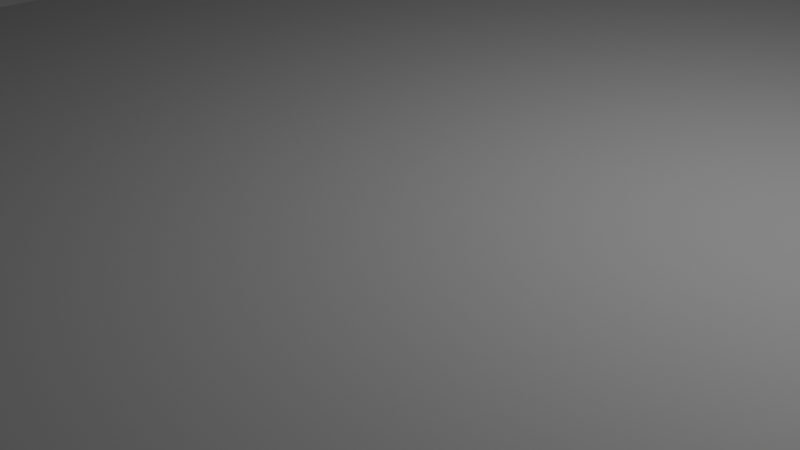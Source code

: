 # Source: BuildingBase.blend  (saved by Blender 3.4.6; exported with 4.5.12 LTS)
import bpy
from mathutils import Matrix  # noqa: F401  (used for matrix-valued properties, if any)

bpy.ops.wm.read_factory_settings(use_empty=True)
scene = bpy.context.scene
scene.name = 'Scene'

# ---- collections
col_collection = bpy.data.collections.new('Collection'); scene.collection.children.link(col_collection)

# ---- materials (node trees are filled in below, after node groups)
mat_buildingbase_material = bpy.data.materials.new('buildingBase_material')
mat_buildingbase_material.use_transparent_shadow = False
mat_buildingbase_material.diffuse_color = (0.588, 0.588, 0.588, 1.0)
mat_buildingbase_material.roughness = 0.8586
mat_buildingbase_material.specular_intensity = 0.0
mat_buildingbase_material.metallic = 1.0
mat_desert = bpy.data.materials.new('Desert')
mat_desert.use_transparent_shadow = False
mat_desert.diffuse_color = (0.7454, 0.3813, 0.08438, 1.0)
mat_desert.roughness = 0.8646
mat_desert.specular_intensity = 0.3031
mat_desert.metallic = 0.2
mat_land = bpy.data.materials.new('Land')
mat_land.use_transparent_shadow = False
mat_land.diffuse_color = (0.2582, 0.09306, 0.04971, 1.0)
mat_land.roughness = 0.8
mat_land.specular_intensity = 0.09843
mat_land.metallic = 0.2

# ---- material node trees
mat_buildingbase_material.use_nodes = True; mat_buildingbase_material.node_tree.nodes.clear()
_N = mat_buildingbase_material.node_tree.nodes; _L = mat_buildingbase_material.node_tree.links
n0 = _N.new('ShaderNodeBsdfPrincipled'); n0.name = '原理化BSDF'; n0.location = (10, 300)
n0.distribution = 'GGX'
n0.subsurface_method = 'RANDOM_WALK_SKIN'
n0.inputs[0].default_value = (0.4796, 0.4796, 0.4796, 1.0)
n0.inputs[1].default_value = 0.9045
n0.inputs[2].default_value = 1.0
n0.inputs[3].default_value = 1.45
n0.inputs[13].default_value = 0.0
n0.inputs[27].default_value = (0.0, 0.0, 0.0, 1.0)
n1 = _N.new('ShaderNodeOutputMaterial'); n1.name = '材质输出'; n1.location = (300, 300)
n2 = _N.new('ShaderNodeNormalMap'); n2.name = '法线贴图'; n2.location = (-300, -300)
n2.label = 'Normal/Map'
_L.new(n0.outputs[0], n1.inputs[0])
_L.new(n2.outputs[0], n0.inputs[5])
n1.is_active_output = True
mat_desert.use_nodes = True; mat_desert.node_tree.nodes.clear()
_N = mat_desert.node_tree.nodes; _L = mat_desert.node_tree.links
n0 = _N.new('ShaderNodeBsdfPrincipled'); n0.name = '原理化BSDF'; n0.location = (10, 300)
n0.distribution = 'GGX'
n0.subsurface_method = 'RANDOM_WALK_SKIN'
n0.inputs[0].default_value = (0.7454, 0.3813, 0.08438, 1.0)
n0.inputs[1].default_value = 0.2
n0.inputs[2].default_value = 0.8646
n0.inputs[3].default_value = 1.45
n0.inputs[13].default_value = 0.3031
n0.inputs[27].default_value = (0.0, 0.0, 0.0, 1.0)
n0.inputs[28].default_value = 1.0
n1 = _N.new('ShaderNodeOutputMaterial'); n1.name = '材质输出'; n1.location = (300, 300)
n2 = _N.new('ShaderNodeNormalMap'); n2.name = '法线贴图'; n2.location = (-300, -300)
n2.label = 'Normal/Map'
n2.inputs[0].default_value = 0.0
_L.new(n0.outputs[0], n1.inputs[0])
_L.new(n2.outputs[0], n0.inputs[5])
n1.is_active_output = True
mat_land.use_nodes = True; mat_land.node_tree.nodes.clear()
_N = mat_land.node_tree.nodes; _L = mat_land.node_tree.links
n0 = _N.new('ShaderNodeBsdfPrincipled'); n0.name = '原理化BSDF'; n0.location = (10, 300)
n0.distribution = 'GGX'
n0.subsurface_method = 'RANDOM_WALK_SKIN'
n0.inputs[0].default_value = (0.2582, 0.09306, 0.04971, 1.0)
n0.inputs[1].default_value = 0.2
n0.inputs[2].default_value = 0.8
n0.inputs[3].default_value = 1.45
n0.inputs[13].default_value = 0.09843
n0.inputs[27].default_value = (0.0, 0.0, 0.0, 1.0)
n0.inputs[28].default_value = 1.0
n1 = _N.new('ShaderNodeOutputMaterial'); n1.name = '材质输出'; n1.location = (300, 300)
n2 = _N.new('ShaderNodeNormalMap'); n2.name = '法线贴图'; n2.location = (-300, -300)
n2.label = 'Normal/Map'
n2.inputs[0].default_value = 0.0
_L.new(n0.outputs[0], n1.inputs[0])
_L.new(n2.outputs[0], n0.inputs[5])
n1.is_active_output = True

# ---- world
world_world = bpy.data.worlds.new('World'); scene.world = world_world
world_world.use_nodes = True; world_world.node_tree.nodes.clear()
_N = world_world.node_tree.nodes; _L = world_world.node_tree.links
n0 = _N.new('ShaderNodeOutputWorld'); n0.name = 'World Output'; n0.location = (300, 300)
n1 = _N.new('ShaderNodeBackground'); n1.name = 'Background'; n1.location = (10, 300)
n1.inputs[0].default_value = (0.05088, 0.05088, 0.05088, 1.0)
_L.new(n1.outputs[0], n0.inputs[0])
n0.is_active_output = True
world_world.color = (0.05088, 0.05088, 0.05088)
world_world.use_sun_shadow = False
world_world.sun_shadow_jitter_overblur = 0.0

# ---- cameras
cam_camera = bpy.data.cameras.new('Camera')
cam_camera.clip_end = 100.0
cam_camera.ortho_scale = 7.314

# ---- lights
light_light = bpy.data.lights.new('Light', 'POINT')
light_light.transmission_factor = 0.0
light_light.energy = 1000.0
light_light.shadow_soft_size = 0.1
light_light.shadow_maximum_resolution = 0.006
light_light.use_absolute_resolution = True

# ---- meshes
me_buildingbase = bpy.data.meshes.new('BuildingBase')
me_buildingbase.from_pydata([(7.456, -4.205, 0.5996), (7.431, 4.361, 0.5996), (7.401, 4.314, 0.8099), (7.426, -4.252, 0.8099), (0.005832, 8.613, 0.5996), (-0.02502, 8.566, 0.8099), (-7.395, 4.298, 0.5996), (-7.426, 4.252, 0.8099), (-7.37, -4.268, 0.5996), (-7.401, -4.314, 0.8099), (0.0559, -8.52, 0.5996), (0.02502, -8.566, 0.8099), (0.03086, 0.04653, 0.5996), (3.272e-08, 5.667e-08, 0.8099), (-0.5998, 7.751, 0.2092), (7.091, 3.346, 0.2092), (7.192, 3.523, 0.4517), (-0.4983, 7.928, 0.4516), (-0.3968, 8.106, 0.2092), (7.294, 3.701, 0.2092), (-6.847, -3.493, 0.2092), (0.4529, -7.673, 0.2092), (0.5544, -7.496, 0.4516), (-6.745, -3.315, 0.4516), (-6.644, -3.138, 0.2092), (0.656, -7.318, 0.2092), (0.3437, 8.035, 0.2092), (-6.843, 4.095, 0.2092), (-6.745, 3.916, 0.4517), (0.4416, 7.856, 0.4516), (0.5395, 7.677, 0.2092), (-6.647, 3.737, 0.2092), (0.6635, 7.281, 0.7497), (0.6635, 7.281, -0.6873), (0.1178, 8.272, -0.6873), (0.1178, 8.272, 0.7497), (-0.4678, 7.303, -0.6873), (-0.4678, 7.303, 0.7497), (6.766, 3.158, 0.7497), (6.766, 3.158, -0.6873), (7.273, 4.171, -0.6873), (7.273, 4.171, 0.7497), (6.144, 4.103, -0.6873), (6.144, 4.103, 0.7497), (6.75, -4.28, 0.2092), (6.933, 4.177, 0.2092), (6.729, 4.181, 0.4517), (6.546, -4.276, 0.4516), (6.342, -4.272, 0.2092), (6.525, 4.185, 0.2092), (7.172, -4.107, 0.7497), (7.172, -4.107, -0.6873), (6.627, -3.116, -0.6873), (6.627, -3.116, 0.7497), (6.041, -4.086, -0.6873), (6.041, -4.086, 0.7497), (6.929, -3.357, 0.2092), (-0.3223, -7.398, 0.2092), (-0.2232, -7.577, 0.4517), (7.028, -3.536, 0.4516), (7.127, -3.714, 0.2092), (-0.1241, -7.755, 0.2092), (0.3417, -7.952, 0.7497), (0.3417, -7.952, -0.6873), (0.7331, -6.889, -0.6873), (0.7331, -6.889, 0.7497), (-0.382, -7.083, -0.6873), (-0.382, -7.083, 0.7497), (-5.756, -3.676, 0.7497), (-5.756, -3.676, -0.6873), (-6.419, -2.759, -0.6873), (-6.419, -2.759, 0.7497), (-6.882, -3.793, -0.6873), (-6.882, -3.793, 0.7497), (-5.599, 4.448, 0.7497), (-5.599, 4.448, -0.6873), (-6.724, 4.56, -0.6873), (-6.724, 4.56, 0.7497), (-6.26, 3.528, -0.6873), (-6.26, 3.528, 0.7497), (-6.138, -4.122, 0.2092), (-5.982, 4.745, 0.2092), (-6.187, 4.75, 0.4516), (-6.342, -4.118, 0.4517), (-6.546, -4.114, 0.2092), (-6.391, 4.754, 0.2092), (5.394, 4.258, 0.7497), (5.394, 4.258, -0.6873), (5.653, 4.777, -0.6873), (5.653, 4.777, 0.7497), (5.075, 4.742, -0.6873), (5.075, 4.742, 0.7497), (4.624, 4.703, 0.7497), (4.624, 4.703, -0.6873), (4.883, 5.221, -0.6873), (4.883, 5.221, 0.7497), (4.305, 5.186, -0.6873), (4.305, 5.186, 0.7497), (3.801, 5.178, 0.7497), (3.801, 5.178, -0.6873), (4.06, 5.697, -0.6873), (4.06, 5.697, 0.7497), (3.482, 5.662, -0.6873), (3.482, 5.662, 0.7497), (3.006, 5.637, 0.7497), (3.006, 5.637, -0.6873), (3.265, 6.156, -0.6873), (3.265, 6.156, 0.7497), (2.687, 6.12, -0.6873), (2.687, 6.12, 0.7497), (2.267, 6.064, 0.7497), (2.267, 6.064, -0.6873), (2.527, 6.582, -0.6873), (2.527, 6.582, 0.7497), (1.948, 6.547, -0.6873), (1.948, 6.547, 0.7497), (1.532, 6.488, 0.7497), (1.532, 6.488, -0.6873), (1.791, 7.007, -0.6873), (1.791, 7.007, 0.7497), (1.213, 6.972, -0.6873), (1.213, 6.972, 0.7497), (0.9528, -6.39, 0.7281), (0.9528, -6.39, -0.7088), (1.246, -6.889, -0.7088), (1.246, -6.889, 0.7281), (1.532, -6.384, -0.7088), (1.532, -6.384, 0.7281), (1.745, -5.984, 0.7281), (1.745, -5.984, -0.7088), (2.038, -6.484, -0.7088), (2.038, -6.484, 0.7281), (2.324, -5.979, -0.7088), (2.324, -5.979, 0.7281), (2.592, -5.551, 0.7281), (2.592, -5.551, -0.7088), (2.886, -6.05, -0.7088), (2.886, -6.05, 0.7281), (3.171, -5.545, -0.7088), (3.171, -5.545, 0.7281), (3.41, -5.132, 0.7281), (3.41, -5.132, -0.7088), (3.703, -5.632, -0.7088), (3.703, -5.632, 0.7281), (3.989, -5.127, -0.7088), (3.989, -5.127, 0.7281), (4.17, -4.743, 0.7281), (4.17, -4.743, -0.7088), (4.464, -5.243, -0.7088), (4.464, -5.243, 0.7281), (4.749, -4.738, -0.7088), (4.749, -4.738, 0.7281), (4.927, -4.356, 0.7281), (4.927, -4.356, -0.7088), (5.221, -4.855, -0.7088), (5.221, -4.855, 0.7281), (5.506, -4.351, -0.7088), (5.506, -4.351, 0.7281), (-5.833, 2.862, 0.7497), (-5.833, 2.862, -0.6873), (-6.411, 2.829, -0.6873), (-6.411, 2.829, 0.7497), (-6.094, 2.344, -0.6873), (-6.094, 2.344, 0.7497), (-5.837, 1.972, 0.7497), (-5.837, 1.972, -0.6873), (-6.415, 1.939, -0.6873), (-6.415, 1.939, 0.7497), (-6.098, 1.454, -0.6873), (-6.098, 1.454, 0.7497), (-5.841, 1.02, 0.7497), (-5.841, 1.02, -0.6873), (-6.419, 0.9876, -0.6873), (-6.419, 0.9876, 0.7497), (-6.102, 0.5028, -0.6873), (-6.102, 0.5028, 0.7497), (-5.845, 0.1018, 0.7497), (-5.845, 0.1018, -0.6873), (-6.424, 0.06894, -0.6873), (-6.424, 0.06894, 0.7497), (-6.107, -0.4159, -0.6873), (-6.107, -0.4159, 0.7497), (-5.849, -0.7523, 0.7497), (-5.849, -0.7523, -0.6873), (-6.428, -0.7852, -0.6873), (-6.428, -0.7852, 0.7497), (-6.111, -1.27, -0.6873), (-6.111, -1.27, 0.7497), (-5.853, -1.603, 0.7497), (-5.853, -1.603, -0.6873), (-6.431, -1.635, -0.6873), (-6.431, -1.635, 0.7497), (-6.114, -2.12, -0.6873), (-6.114, -2.12, 0.7497)], [], [(0, 1, 2), (2, 3, 0), (5, 2, 1), (1, 4, 5), (6, 7, 5), (5, 4, 6), (8, 9, 7), (7, 6, 8), (11, 9, 8), (8, 10, 11), (10, 0, 3), (3, 11, 10), (4, 1, 12), (7, 13, 5), (9, 11, 13), (3, 2, 13), (13, 2, 5), (7, 9, 13), (13, 11, 3), (1, 0, 12), (0, 10, 12), (12, 8, 6), (10, 8, 12), (12, 6, 4), (15, 16, 17), (17, 14, 15), (19, 15, 14), (14, 18, 19), (16, 19, 18), (18, 17, 16), (18, 14, 17), (16, 15, 19), (21, 22, 23), (23, 20, 21), (25, 21, 20), (20, 24, 25), (22, 25, 24), (24, 23, 22), (24, 20, 23), (22, 21, 25), (27, 28, 29), (29, 26, 27), (31, 27, 26), (26, 30, 31), (28, 31, 30), (30, 29, 28), (30, 26, 29), (28, 27, 31), (33, 34, 35), (35, 32, 33), (34, 36, 37), (37, 35, 34), (36, 33, 32), (32, 37, 36), (36, 34, 33), (32, 35, 37), (39, 40, 41), (41, 38, 39), (40, 42, 43), (43, 41, 40), (42, 39, 38), (38, 43, 42), (42, 40, 39), (45, 46, 47), (47, 44, 45), (49, 45, 44), (44, 48, 49), (46, 49, 48), (48, 47, 46), (48, 44, 47), (46, 45, 49), (51, 52, 53), (53, 50, 51), (52, 54, 55), (55, 53, 52), (54, 51, 50), (50, 55, 54), (54, 52, 51), (57, 58, 59), (59, 56, 57), (61, 57, 56), (56, 60, 61), (58, 61, 60), (60, 59, 58), (60, 56, 59), (58, 57, 61), (63, 64, 65), (65, 62, 63), (64, 66, 67), (67, 65, 64), (66, 63, 62), (62, 67, 66), (66, 64, 63), (69, 70, 71), (71, 68, 69), (70, 72, 73), (73, 71, 70), (72, 69, 68), (68, 73, 72), (72, 70, 69), (75, 76, 77), (77, 74, 75), (76, 78, 79), (79, 77, 76), (78, 75, 74), (74, 79, 78), (78, 76, 75), (81, 82, 83), (83, 80, 81), (85, 81, 80), (80, 84, 85), (82, 85, 84), (84, 83, 82), (84, 80, 83), (82, 81, 85), (87, 88, 89), (89, 86, 87), (88, 90, 91), (91, 89, 88), (90, 87, 86), (86, 91, 90), (90, 88, 87), (93, 94, 95), (95, 92, 93), (94, 96, 97), (97, 95, 94), (96, 93, 92), (92, 97, 96), (96, 94, 93), (99, 100, 101), (101, 98, 99), (100, 102, 103), (103, 101, 100), (102, 99, 98), (98, 103, 102), (102, 100, 99), (105, 106, 107), (107, 104, 105), (106, 108, 109), (109, 107, 106), (108, 105, 104), (104, 109, 108), (108, 106, 105), (111, 112, 113), (113, 110, 111), (112, 114, 115), (115, 113, 112), (114, 111, 110), (110, 115, 114), (114, 112, 111), (117, 118, 119), (119, 116, 117), (118, 120, 121), (121, 119, 118), (120, 117, 116), (116, 121, 120), (120, 118, 117), (123, 124, 125), (125, 122, 123), (124, 126, 127), (127, 125, 124), (126, 123, 122), (122, 127, 126), (126, 124, 123), (129, 130, 131), (131, 128, 129), (130, 132, 133), (133, 131, 130), (132, 129, 128), (128, 133, 132), (132, 130, 129), (135, 136, 137), (137, 134, 135), (136, 138, 139), (139, 137, 136), (138, 135, 134), (134, 139, 138), (138, 136, 135), (141, 142, 143), (143, 140, 141), (142, 144, 145), (145, 143, 142), (144, 141, 140), (140, 145, 144), (144, 142, 141), (147, 148, 149), (149, 146, 147), (148, 150, 151), (151, 149, 148), (150, 147, 146), (146, 151, 150), (150, 148, 147), (153, 154, 155), (155, 152, 153), (154, 156, 157), (157, 155, 154), (156, 153, 152), (152, 157, 156), (156, 154, 153), (159, 160, 161), (161, 158, 159), (160, 162, 163), (163, 161, 160), (162, 159, 158), (158, 163, 162), (162, 160, 159), (165, 166, 167), (167, 164, 165), (166, 168, 169), (169, 167, 166), (168, 165, 164), (164, 169, 168), (168, 166, 165), (171, 172, 173), (173, 170, 171), (172, 174, 175), (175, 173, 172), (174, 171, 170), (170, 175, 174), (174, 172, 171), (177, 178, 179), (179, 176, 177), (178, 180, 181), (181, 179, 178), (180, 177, 176), (176, 181, 180), (180, 178, 177), (183, 184, 185), (185, 182, 183), (184, 186, 187), (187, 185, 184), (186, 183, 182), (182, 187, 186), (186, 184, 183), (189, 190, 191), (191, 188, 189), (190, 192, 193), (193, 191, 190), (192, 189, 188), (188, 193, 192), (192, 190, 189)])
me_buildingbase.polygons.foreach_set('use_smooth', [True] * 241)
_k = set([(0, 1), (0, 10), (1, 4), (2, 3), (2, 5), (3, 11), (4, 6), (5, 7), (6, 8), (7, 9), (8, 10), (9, 11), (14, 15), (14, 17), (14, 18), (15, 16), (15, 19), (16, 17), (16, 19), (17, 18), (18, 19), (20, 21), (20, 23), (20, 24), (21, 22), (21, 25), (22, 23), (22, 25), (23, 24), (24, 25), (26, 27), (26, 29), (26, 30), (27, 28), (27, 31), (28, 29), (28, 31), (29, 30), (30, 31), (32, 33), (32, 35), (32, 37), (33, 34), (33, 36), (34, 35), (34, 36), (35, 37), (36, 37), (38, 39), (39, 40), (39, 42), (40, 41), (40, 42), (42, 43), (44, 45), (44, 47), (44, 48), (45, 46), (45, 49), (46, 47), (46, 49), (47, 48), (48, 49), (50, 51), (51, 52), (51, 54), (52, 53), (52, 54), (54, 55), (56, 57), (56, 59), (56, 60), (57, 58), (57, 61), (58, 59), (58, 61), (59, 60), (60, 61), (62, 63), (63, 64), (63, 66), (64, 65), (64, 66), (66, 67), (68, 69), (69, 70), (69, 72), (70, 71), (70, 72), (72, 73), (74, 75), (75, 76), (75, 78), (76, 77), (76, 78), (78, 79), (80, 81), (80, 83), (80, 84), (81, 82), (81, 85), (82, 83), (82, 85), (83, 84), (84, 85), (86, 87), (87, 88), (87, 90), (88, 89), (88, 90), (90, 91), (92, 93), (93, 94), (93, 96), (94, 95), (94, 96), (96, 97), (98, 99), (99, 100), (99, 102), (100, 101), (100, 102), (102, 103), (104, 105), (105, 106), (105, 108), (106, 107), (106, 108), (108, 109), (110, 111), (111, 112), (111, 114), (112, 113), (112, 114), (114, 115), (116, 117), (117, 118), (117, 120), (118, 119), (118, 120), (120, 121), (122, 123), (123, 124), (123, 126), (124, 125), (124, 126), (126, 127), (128, 129), (129, 130), (129, 132), (130, 131), (130, 132), (132, 133), (134, 135), (135, 136), (135, 138), (136, 137), (136, 138), (138, 139), (140, 141), (141, 142), (141, 144), (142, 143), (142, 144), (144, 145), (146, 147), (147, 148), (147, 150), (148, 149), (148, 150), (150, 151), (152, 153), (153, 154), (153, 156), (154, 155), (154, 156), (156, 157), (158, 159), (159, 160), (159, 162), (160, 161), (160, 162), (162, 163), (164, 165), (165, 166), (165, 168), (166, 167), (166, 168), (168, 169), (170, 171), (171, 172), (171, 174), (172, 173), (172, 174), (174, 175), (176, 177), (177, 178), (177, 180), (178, 179), (178, 180), (180, 181), (182, 183), (183, 184), (183, 186), (184, 185), (184, 186), (186, 187), (188, 189), (189, 190), (189, 192), (190, 191), (190, 192), (192, 193)])
me_buildingbase.attributes.new('sharp_edge', 'BOOLEAN', 'EDGE').data.foreach_set('value', [ (min(e.vertices), max(e.vertices)) in _k for e in me_buildingbase.edges])
_uv = me_buildingbase.uv_layers.new(name='UVChannel_1')
_uv.uv.foreach_set('vector', [0.7459, 0.2874, 0.618, 0.5398, 0.6179, 0.5379, 0.6179, 0.5379, 0.7458, 0.2855, 0.7459, 0.2874, 0.3636, 0.5368, 0.6179, 0.5379, 0.618, 0.5398, 0.618, 0.5398, 0.3637, 0.5387, 0.3636, 0.5368, 0.2373, 0.2853, 0.2372, 0.2834, 0.3636, 0.5368, 0.3636, 0.5368, 0.3637, 0.5387, 0.2373, 0.2853, 0.3652, 0.0329, 0.3651, 0.031, 0.2372, 0.2834, 0.2372, 0.2834, 0.2373, 0.2853, 0.3652, 0.0329, 0.6194, 0.0321, 0.3651, 0.031, 0.3652, 0.0329, 0.3652, 0.0329, 0.6195, 0.034, 0.6194, 0.0321, 0.6195, 0.034, 0.7459, 0.2874, 0.7458, 0.2855, 0.7458, 0.2855, 0.6194, 0.0321, 0.6195, 0.034, 0.3637, 0.5387, 0.618, 0.5398, 0.4916, 0.2864, 0.2372, 0.2834, 0.4915, 0.2845, 0.3636, 0.5368, 0.3651, 0.031, 0.6194, 0.0321, 0.4915, 0.2845, 0.7458, 0.2855, 0.6179, 0.5379, 0.4915, 0.2845, 0.4915, 0.2845, 0.6179, 0.5379, 0.3636, 0.5368, 0.2372, 0.2834, 0.3651, 0.031, 0.4915, 0.2845, 0.4915, 0.2845, 0.6194, 0.0321, 0.7458, 0.2855, 0.618, 0.5398, 0.7459, 0.2874, 0.4916, 0.2864, 0.7459, 0.2874, 0.6195, 0.034, 0.4916, 0.2864, 0.4916, 0.2864, 0.3652, 0.0329, 0.2373, 0.2853, 0.6195, 0.034, 0.3652, 0.0329, 0.4916, 0.2864, 0.4916, 0.2864, 0.2373, 0.2853, 0.3637, 0.5387, 0.9745, 0.5639, 0.9745, 0.5735, 0.61, 0.5721, 0.61, 0.5721, 0.6101, 0.5625, 0.9745, 0.5639, 0.9745, 0.5832, 0.9745, 0.5639, 0.6101, 0.5625, 0.6101, 0.5625, 0.61, 0.5817, 0.9745, 0.5832, 0.9745, 0.5735, 0.9745, 0.5832, 0.61, 0.5817, 0.61, 0.5817, 0.61, 0.5721, 0.9745, 0.5735, 0.61, 0.5817, 0.6101, 0.5625, 0.61, 0.5721, 0.9745, 0.5735, 0.9745, 0.5639, 0.9745, 0.5832, 0.9562, 0.5994, 0.9561, 0.6091, 0.61, 0.6077, 0.61, 0.6077, 0.6101, 0.598, 0.9562, 0.5994, 0.9561, 0.6187, 0.9562, 0.5994, 0.6101, 0.598, 0.6101, 0.598, 0.61, 0.6173, 0.9561, 0.6187, 0.9561, 0.6091, 0.9561, 0.6187, 0.61, 0.6173, 0.61, 0.6173, 0.61, 0.6077, 0.9561, 0.6091, 0.61, 0.6173, 0.6101, 0.598, 0.61, 0.6077, 0.9561, 0.6091, 0.9562, 0.5994, 0.9561, 0.6187, 0.5058, 0.5857, 0.5144, 0.5843, 0.5296, 0.958, 0.5296, 0.958, 0.521, 0.9594, 0.5058, 0.5857, 0.523, 0.5828, 0.5058, 0.5857, 0.521, 0.9594, 0.521, 0.9594, 0.5383, 0.9566, 0.523, 0.5828, 0.5144, 0.5843, 0.523, 0.5828, 0.5383, 0.9566, 0.5383, 0.9566, 0.5296, 0.958, 0.5144, 0.5843, 0.5383, 0.9566, 0.521, 0.9594, 0.5296, 0.958, 0.5144, 0.5843, 0.5058, 0.5857, 0.523, 0.5828, 0.0563, 0.6429, 0.0363, 0.6429, 0.0363, 0.9764, 0.0363, 0.9764, 0.0563, 0.9764, 0.0563, 0.6429, 0.0363, 0.6429, 0.0359, 0.6429, 0.0359, 0.9764, 0.0359, 0.9764, 0.0363, 0.9764, 0.0363, 0.6429, 0.0359, 0.6429, 0.0563, 0.6429, 0.0563, 0.9764, 0.0563, 0.9764, 0.0359, 0.9764, 0.0359, 0.6429, 0.0359, 0.6429, 0.0363, 0.6429, 0.0563, 0.6429, 0.0563, 0.9764, 0.0363, 0.9764, 0.0359, 0.9764, 0.666, 0.6363, 0.6647, 0.6363, 0.6647, 0.9663, 0.6647, 0.9663, 0.666, 0.9663, 0.666, 0.6363, 0.6647, 0.6363, 0.6453, 0.6363, 0.6453, 0.9663, 0.6453, 0.9663, 0.6647, 0.9663, 0.6647, 0.6363, 0.6453, 0.6363, 0.666, 0.6363, 0.666, 0.9663, 0.666, 0.9663, 0.6453, 0.9663, 0.6453, 0.6363, 0.6453, 0.6363, 0.6647, 0.6363, 0.666, 0.6363, 0.4919, 0.9685, 0.4832, 0.9675, 0.482, 0.5797, 0.482, 0.5797, 0.4907, 0.5807, 0.4919, 0.9685, 0.4746, 0.9666, 0.4919, 0.9685, 0.4907, 0.5807, 0.4907, 0.5807, 0.4734, 0.5787, 0.4746, 0.9666, 0.4832, 0.9675, 0.4746, 0.9666, 0.4734, 0.5787, 0.4734, 0.5787, 0.482, 0.5797, 0.4832, 0.9675, 0.4734, 0.5787, 0.4907, 0.5807, 0.482, 0.5797, 0.4832, 0.9675, 0.4919, 0.9685, 0.4746, 0.9666, 0.6305, 0.6363, 0.6105, 0.6363, 0.6105, 0.9698, 0.6105, 0.9698, 0.6305, 0.9698, 0.6305, 0.6363, 0.6105, 0.6363, 0.61, 0.6363, 0.61, 0.9698, 0.61, 0.9698, 0.6105, 0.9698, 0.6105, 0.6363, 0.61, 0.6363, 0.6305, 0.6363, 0.6305, 0.9698, 0.6305, 0.9698, 0.61, 0.9698, 0.61, 0.6363, 0.61, 0.6363, 0.6105, 0.6363, 0.6305, 0.6363, 0.5551, 0.5909, 0.5638, 0.5897, 0.568, 0.9688, 0.568, 0.9688, 0.5594, 0.97, 0.5551, 0.5909, 0.5724, 0.5885, 0.5551, 0.5909, 0.5594, 0.97, 0.5594, 0.97, 0.5767, 0.9677, 0.5724, 0.5885, 0.5638, 0.5897, 0.5724, 0.5885, 0.5767, 0.9677, 0.5767, 0.9677, 0.568, 0.9688, 0.5638, 0.5897, 0.5767, 0.9677, 0.5594, 0.97, 0.568, 0.9688, 0.5638, 0.5897, 0.5551, 0.5909, 0.5724, 0.5885, 0.7737, 0.6363, 0.7698, 0.6363, 0.7698, 0.9584, 0.7698, 0.9584, 0.7737, 0.9584, 0.7737, 0.6363, 0.7698, 0.6363, 0.7525, 0.6363, 0.7525, 0.9584, 0.7525, 0.9584, 0.7698, 0.9584, 0.7698, 0.6363, 0.7525, 0.6363, 0.7737, 0.6363, 0.7737, 0.9584, 0.7737, 0.9584, 0.7525, 0.9584, 0.7525, 0.6363, 0.7525, 0.6363, 0.7698, 0.6363, 0.7737, 0.6363, 0.7376, 0.6363, 0.7167, 0.6363, 0.7167, 0.9629, 0.7167, 0.9629, 0.7376, 0.9629, 0.7376, 0.6363, 0.7167, 0.6363, 0.7191, 0.6363, 0.7191, 0.9629, 0.7191, 0.9629, 0.7167, 0.9629, 0.7167, 0.6363, 0.7191, 0.6363, 0.7376, 0.6363, 0.7376, 0.9629, 0.7376, 0.9629, 0.7191, 0.9629, 0.7191, 0.6363, 0.7191, 0.6363, 0.7167, 0.6363, 0.7376, 0.6363, 0.7018, 0.6363, 0.6809, 0.6363, 0.6809, 0.9631, 0.6809, 0.9631, 0.7018, 0.9631, 0.7018, 0.6363, 0.6809, 0.6363, 0.6995, 0.6363, 0.6995, 0.9631, 0.6995, 0.9631, 0.6809, 0.9631, 0.6809, 0.6363, 0.6995, 0.6363, 0.7018, 0.6363, 0.7018, 0.9631, 0.7018, 0.9631, 0.6995, 0.9631, 0.6995, 0.6363, 0.6995, 0.6363, 0.6809, 0.6363, 0.7018, 0.6363, 0.445, 0.983, 0.4363, 0.982, 0.4372, 0.5757, 0.4372, 0.5757, 0.4458, 0.5767, 0.445, 0.983, 0.4277, 0.981, 0.445, 0.983, 0.4458, 0.5767, 0.4458, 0.5767, 0.4286, 0.5747, 0.4277, 0.981, 0.4363, 0.982, 0.4277, 0.981, 0.4286, 0.5747, 0.4286, 0.5747, 0.4372, 0.5757, 0.4363, 0.982, 0.4286, 0.5747, 0.4458, 0.5767, 0.4372, 0.5757, 0.4363, 0.982, 0.445, 0.983, 0.4277, 0.981, 0.9254, 0.6363, 0.9247, 0.6363, 0.9247, 0.9624, 0.9247, 0.9624, 0.9254, 0.9624, 0.9254, 0.6363, 0.9247, 0.6363, 0.915, 0.6363, 0.915, 0.9624, 0.915, 0.9624, 0.9247, 0.9624, 0.9247, 0.6363, 0.915, 0.6363, 0.9254, 0.6363, 0.9254, 0.9624, 0.9254, 0.9624, 0.915, 0.9624, 0.915, 0.6363, 0.915, 0.6363, 0.9247, 0.6363, 0.9254, 0.6363, 0.9761, 0.6363, 0.9754, 0.6363, 0.9754, 0.9624, 0.9754, 0.9624, 0.9761, 0.9624, 0.9761, 0.6363, 0.9754, 0.6363, 0.9657, 0.6363, 0.9657, 0.9624, 0.9657, 0.9624, 0.9754, 0.9624, 0.9754, 0.6363, 0.9657, 0.6363, 0.9761, 0.6363, 0.9761, 0.9624, 0.9761, 0.9624, 0.9657, 0.9624, 0.9657, 0.6363, 0.9657, 0.6363, 0.9754, 0.6363, 0.9761, 0.6363, 0.9508, 0.6363, 0.9501, 0.6363, 0.9501, 0.9624, 0.9501, 0.9624, 0.9508, 0.9624, 0.9508, 0.6363, 0.9501, 0.6363, 0.9403, 0.6363, 0.9403, 0.9624, 0.9403, 0.9624, 0.9501, 0.9624, 0.9501, 0.6363, 0.9403, 0.6363, 0.9508, 0.6363, 0.9508, 0.9624, 0.9508, 0.9624, 0.9403, 0.9624, 0.9403, 0.6363, 0.9403, 0.6363, 0.9501, 0.6363, 0.9508, 0.6363, 0.402, 0.6356, 0.4013, 0.6356, 0.4013, 0.9616, 0.4013, 0.9616, 0.402, 0.9616, 0.402, 0.6356, 0.4013, 0.6356, 0.3915, 0.6356, 0.3915, 0.9616, 0.3915, 0.9616, 0.4013, 0.9616, 0.4013, 0.6356, 0.3915, 0.6356, 0.402, 0.6356, 0.402, 0.9616, 0.402, 0.9616, 0.3915, 0.9616, 0.3915, 0.6356, 0.3915, 0.6356, 0.4013, 0.6356, 0.402, 0.6356, 0.3513, 0.6356, 0.3506, 0.6356, 0.3506, 0.9616, 0.3506, 0.9616, 0.3513, 0.9616, 0.3513, 0.6356, 0.3506, 0.6356, 0.3408, 0.6356, 0.3408, 0.9616, 0.3408, 0.9616, 0.3506, 0.9616, 0.3506, 0.6356, 0.3408, 0.6356, 0.3513, 0.6356, 0.3513, 0.9616, 0.3513, 0.9616, 0.3408, 0.9616, 0.3408, 0.6356, 0.3408, 0.6356, 0.3506, 0.6356, 0.3513, 0.6356, 0.3767, 0.6356, 0.3759, 0.6356, 0.3759, 0.9616, 0.3759, 0.9616, 0.3767, 0.9616, 0.3767, 0.6356, 0.3759, 0.6356, 0.3662, 0.6356, 0.3662, 0.9616, 0.3662, 0.9616, 0.3759, 0.9616, 0.3759, 0.6356, 0.3662, 0.6356, 0.3767, 0.6356, 0.3767, 0.9616, 0.3767, 0.9616, 0.3662, 0.9616, 0.3662, 0.6356, 0.3662, 0.6356, 0.3759, 0.6356, 0.3767, 0.6356, 0.0712, 0.6394, 0.0815, 0.6394, 0.0815, 0.97, 0.0815, 0.97, 0.0712, 0.97, 0.0712, 0.6394, 0.0815, 0.6394, 0.0814, 0.6394, 0.0814, 0.97, 0.0814, 0.97, 0.0815, 0.97, 0.0815, 0.6394, 0.0814, 0.6394, 0.0712, 0.6394, 0.0712, 0.97, 0.0712, 0.97, 0.0814, 0.97, 0.0814, 0.6394, 0.0814, 0.6394, 0.0815, 0.6394, 0.0712, 0.6394, 0.1783, 0.6316, 0.1887, 0.6316, 0.1887, 0.9621, 0.1887, 0.9621, 0.1783, 0.9621, 0.1783, 0.6316, 0.1887, 0.6316, 0.1886, 0.6316, 0.1886, 0.9621, 0.1886, 0.9621, 0.1887, 0.9621, 0.1887, 0.6316, 0.1886, 0.6316, 0.1783, 0.6316, 0.1783, 0.9621, 0.1783, 0.9621, 0.1886, 0.9621, 0.1886, 0.6316, 0.1886, 0.6316, 0.1887, 0.6316, 0.1783, 0.6316, 0.1068, 0.6363, 0.1171, 0.6363, 0.1171, 0.9668, 0.1171, 0.9668, 0.1068, 0.9668, 0.1068, 0.6363, 0.1171, 0.6363, 0.117, 0.6363, 0.117, 0.9668, 0.117, 0.9668, 0.1171, 0.9668, 0.1171, 0.6363, 0.117, 0.6363, 0.1068, 0.6363, 0.1068, 0.9668, 0.1068, 0.9668, 0.117, 0.9668, 0.117, 0.6363, 0.117, 0.6363, 0.1171, 0.6363, 0.1068, 0.6363, 0.1426, 0.636, 0.1529, 0.636, 0.1529, 0.9666, 0.1529, 0.9666, 0.1426, 0.9666, 0.1426, 0.636, 0.1529, 0.636, 0.1528, 0.636, 0.1528, 0.9666, 0.1528, 0.9666, 0.1529, 0.9666, 0.1529, 0.636, 0.1528, 0.636, 0.1426, 0.636, 0.1426, 0.9666, 0.1426, 0.9666, 0.1528, 0.9666, 0.1528, 0.636, 0.1528, 0.636, 0.1529, 0.636, 0.1426, 0.636, 0.7886, 0.6363, 0.7989, 0.6363, 0.7989, 0.9669, 0.7989, 0.9669, 0.7886, 0.9669, 0.7886, 0.6363, 0.7989, 0.6363, 0.7988, 0.6363, 0.7988, 0.9669, 0.7988, 0.9669, 0.7989, 0.9669, 0.7989, 0.6363, 0.7988, 0.6363, 0.7886, 0.6363, 0.7886, 0.9669, 0.7886, 0.9669, 0.7988, 0.9669, 0.7988, 0.6363, 0.7988, 0.6363, 0.7989, 0.6363, 0.7886, 0.6363, 0.8138, 0.6363, 0.8241, 0.6363, 0.8241, 0.9669, 0.8241, 0.9669, 0.8138, 0.9669, 0.8138, 0.6363, 0.8241, 0.6363, 0.824, 0.6363, 0.824, 0.9669, 0.824, 0.9669, 0.8241, 0.9669, 0.8241, 0.6363, 0.824, 0.6363, 0.8138, 0.6363, 0.8138, 0.9669, 0.8138, 0.9669, 0.824, 0.9669, 0.824, 0.6363, 0.824, 0.6363, 0.8241, 0.6363, 0.8138, 0.6363, 0.8488, 0.6363, 0.839, 0.6363, 0.839, 0.9627, 0.839, 0.9627, 0.8488, 0.9627, 0.8488, 0.6363, 0.839, 0.6363, 0.8494, 0.6363, 0.8494, 0.9627, 0.8494, 0.9627, 0.839, 0.9627, 0.839, 0.6363, 0.8494, 0.6363, 0.8488, 0.6363, 0.8488, 0.9627, 0.8488, 0.9627, 0.8494, 0.9627, 0.8494, 0.6363, 0.8494, 0.6363, 0.839, 0.6363, 0.8488, 0.6363, 0.8741, 0.6363, 0.8643, 0.6363, 0.8643, 0.9627, 0.8643, 0.9627, 0.8741, 0.9627, 0.8741, 0.6363, 0.8643, 0.6363, 0.8748, 0.6363, 0.8748, 0.9627, 0.8748, 0.9627, 0.8643, 0.9627, 0.8643, 0.6363, 0.8748, 0.6363, 0.8741, 0.6363, 0.8741, 0.9627, 0.8741, 0.9627, 0.8748, 0.9627, 0.8748, 0.6363, 0.8748, 0.6363, 0.8643, 0.6363, 0.8741, 0.6363, 0.3, 0.6359, 0.2902, 0.6359, 0.2902, 0.9623, 0.2902, 0.9623, 0.3, 0.9623, 0.3, 0.6359, 0.2902, 0.6359, 0.3006, 0.6359, 0.3006, 0.9623, 0.3006, 0.9623, 0.2902, 0.9623, 0.2902, 0.6359, 0.3006, 0.6359, 0.3, 0.6359, 0.3, 0.9623, 0.3, 0.9623, 0.3006, 0.9623, 0.3006, 0.6359, 0.3006, 0.6359, 0.2902, 0.6359, 0.3, 0.6359, 0.2746, 0.6359, 0.2648, 0.6359, 0.2648, 0.9623, 0.2648, 0.9623, 0.2746, 0.9623, 0.2746, 0.6359, 0.2648, 0.6359, 0.2753, 0.6359, 0.2753, 0.9623, 0.2753, 0.9623, 0.2648, 0.9623, 0.2648, 0.6359, 0.2753, 0.6359, 0.2746, 0.6359, 0.2746, 0.9623, 0.2746, 0.9623, 0.2753, 0.9623, 0.2753, 0.6359, 0.2753, 0.6359, 0.2648, 0.6359, 0.2746, 0.6359, 0.3253, 0.6359, 0.3155, 0.6359, 0.3155, 0.9623, 0.3155, 0.9623, 0.3253, 0.9623, 0.3253, 0.6359, 0.3155, 0.6359, 0.326, 0.6359, 0.326, 0.9623, 0.326, 0.9623, 0.3155, 0.9623, 0.3155, 0.6359, 0.326, 0.6359, 0.3253, 0.6359, 0.3253, 0.9623, 0.3253, 0.9623, 0.326, 0.9623, 0.326, 0.6359, 0.326, 0.6359, 0.3155, 0.6359, 0.3253, 0.6359, 0.8994, 0.6363, 0.8896, 0.6363, 0.8896, 0.9627, 0.8896, 0.9627, 0.8994, 0.9627, 0.8994, 0.6363, 0.8896, 0.6363, 0.9001, 0.6363, 0.9001, 0.9627, 0.9001, 0.9627, 0.8896, 0.9627, 0.8896, 0.6363, 0.9001, 0.6363, 0.8994, 0.6363, 0.8994, 0.9627, 0.8994, 0.9627, 0.9001, 0.9627, 0.9001, 0.6363, 0.9001, 0.6363, 0.8896, 0.6363, 0.8994, 0.6363])
me_buildingbase.materials.append(mat_buildingbase_material)
me_buildingbase.update()
me_buildingbase.normals_split_custom_set([tuple(v) for v in zip(*[iter([0.8882, -0.459, 0.02196, 0.8492, 0.5127, 0.1266, 0.868, 0.4812, 0.1221, 0.868, 0.4812, 0.1221, 0.8451, -0.5346, -0.00336, 0.8882, -0.459, 0.02196, -0.02953, 0.9933, 0.1116, 0.868, 0.4812, 0.1221, 0.8492, 0.5127, 0.1266, 0.8492, 0.5127, 0.1266, 0.01664, 0.9928, 0.1189, -0.02953, 0.9933, 0.1116, -0.8451, 0.5346, 0.003364, -0.8882, 0.459, -0.02197, -0.02953, 0.9933, 0.1116, -0.02953, 0.9933, 0.1116, 0.01664, 0.9928, 0.1189, -0.8451, 0.5346, 0.003364, -0.8681, -0.4813, -0.1219, -0.8492, -0.5127, -0.1264, -0.8882, 0.459, -0.02197, -0.8882, 0.459, -0.02197, -0.8451, 0.5346, 0.003364, -0.8681, -0.4813, -0.1219, -0.01669, -0.9927, -0.1191, -0.8492, -0.5127, -0.1264, -0.8681, -0.4813, -0.1219, -0.8681, -0.4813, -0.1219, 0.0296, -0.9933, -0.1118, -0.01669, -0.9927, -0.1191, 0.0296, -0.9933, -0.1118, 0.8882, -0.459, 0.02196, 0.8451, -0.5346, -0.00336, 0.8451, -0.5346, -0.00336, -0.01669, -0.9927, -0.1191, 0.0296, -0.9933, -0.1118, -2.252e-08, -4.182e-08, -1.0, -2.252e-08, -4.182e-08, -1.0, -2.504e-08, -4.182e-08, -1.0, 2.253e-08, 4.182e-08, 1.0, 2.377e-08, 4.182e-08, 1.0, 2.253e-08, 4.182e-08, 1.0, 3.004e-08, 4.182e-08, 1.0, 2.628e-08, 4.182e-08, 1.0, 2.377e-08, 4.182e-08, 1.0, 1.877e-08, 4.182e-08, 1.0, 2.253e-08, 4.182e-08, 1.0, 2.377e-08, 4.182e-08, 1.0, 2.377e-08, 4.182e-08, 1.0, 2.253e-08, 4.182e-08, 1.0, 2.253e-08, 4.182e-08, 1.0, 2.253e-08, 4.182e-08, 1.0, 3.004e-08, 4.182e-08, 1.0, 2.377e-08, 4.182e-08, 1.0, 2.377e-08, 4.182e-08, 1.0, 2.628e-08, 4.182e-08, 1.0, 1.877e-08, 4.182e-08, 1.0, -2.252e-08, -4.182e-08, -1.0, -3.004e-08, -4.182e-08, -1.0, -2.504e-08, -4.182e-08, -1.0, -3.004e-08, -4.182e-08, -1.0, -2.252e-08, -4.182e-08, -1.0, -2.504e-08, -4.182e-08, -1.0, -2.504e-08, -4.182e-08, -1.0, -2.252e-08, -4.182e-08, -1.0, -3.004e-08, -4.182e-08, -1.0, -2.252e-08, -4.182e-08, -1.0, -2.252e-08, -4.182e-08, -1.0, -2.504e-08, -4.182e-08, -1.0, -2.504e-08, -4.182e-08, -1.0, -3.004e-08, -4.182e-08, -1.0, -2.252e-08, -4.182e-08, -1.0, -0.4651, -0.8121, 0.3524, -0.4651, -0.8121, 0.3524, -0.4651, -0.8121, 0.3524, -0.4651, -0.8121, 0.3524, -0.4651, -0.8121, 0.3524, -0.4651, -0.8121, 0.3524, -3.194e-08, 0.0, -1.0, -3.291e-08, 0.0, -1.0, -9.651e-10, 0.0, -1.0, -9.651e-10, 0.0, -1.0, 0.0, 0.0, -1.0, -3.194e-08, 0.0, -1.0, 0.4651, 0.8121, 0.3524, 0.4651, 0.8121, 0.3524, 0.4651, 0.8121, 0.3524, 0.4651, 0.8121, 0.3524, 0.4651, 0.8121, 0.3524, 0.4651, 0.8121, 0.3524, -0.8679, 0.4968, 2.406e-06, -0.8679, 0.4968, 2.406e-06, -0.8679, 0.4968, 2.406e-06, 0.8679, -0.4968, 0.0, 0.8679, -0.4968, 0.0, 0.8679, -0.4968, 0.0, -0.465, -0.8121, 0.3524, -0.465, -0.8121, 0.3524, -0.465, -0.8121, 0.3524, -0.465, -0.8121, 0.3524, -0.465, -0.8121, 0.3524, -0.465, -0.8121, 0.3524, -6.934e-08, -1.265e-07, -1.0, -6.934e-08, -1.265e-07, -1.0, -6.934e-08, -1.265e-07, -1.0, -6.934e-08, -1.265e-07, -1.0, -6.934e-08, -1.265e-07, -1.0, -6.934e-08, -1.265e-07, -1.0, 0.465, 0.8121, 0.3524, 0.465, 0.8121, 0.3524, 0.465, 0.8121, 0.3524, 0.465, 0.8121, 0.3524, 0.465, 0.8121, 0.3524, 0.465, 0.8121, 0.3524, -0.8679, 0.4968, -1.804e-06, -0.8679, 0.4968, -1.804e-06, -0.8679, 0.4968, -1.804e-06, 0.8679, -0.4968, 0.0, 0.8679, -0.4968, 0.0, 0.8679, -0.4968, 0.0, -0.4499, 0.8208, 0.3519, -0.4497, 0.8209, 0.3519, -0.4497, 0.8209, 0.3519, -0.4497, 0.8209, 0.3519, -0.4499, 0.8208, 0.3519, -0.4499, 0.8208, 0.3519, -3.562e-08, -1.744e-08, -1.0, -3.562e-08, -1.744e-08, -1.0, -3.562e-08, -1.744e-08, -1.0, -3.562e-08, -1.744e-08, -1.0, -3.562e-08, -1.744e-08, -1.0, -3.562e-08, -1.744e-08, -1.0, 0.4497, -0.8209, 0.3519, 0.4499, -0.8208, 0.3519, 0.4499, -0.8208, 0.3519, 0.4499, -0.8208, 0.3519, 0.4497, -0.8209, 0.3519, 0.4497, -0.8209, 0.3519, 0.8775, 0.4795, -1.325e-05, 0.8775, 0.4795, -1.325e-05, 0.8775, 0.4795, -1.325e-05, -0.8775, -0.4796, 3.372e-05, -0.8775, -0.4796, 3.372e-05, -0.8775, -0.4796, 3.372e-05, 0.8761, 0.4822, 5.223e-08, 0.8761, 0.4822, -3.032e-07, 0.8761, 0.4822, 1.783e-07, 0.8761, 0.4822, 1.783e-07, 0.8761, 0.4822, 5.338e-07, 0.8761, 0.4822, 5.223e-08, -0.856, 0.517, -2.501e-08, -0.856, 0.517, -2.674e-07, -0.856, 0.517, 6.052e-08, -0.856, 0.517, 6.052e-08, -0.856, 0.517, 3.029e-07, -0.856, 0.517, -2.501e-08, -0.01917, -0.9998, -1.935e-07, -0.01917, -0.9998, -5.338e-07, -0.01917, -0.9998, -7.267e-08, -0.01917, -0.9998, -7.267e-08, -0.01917, -0.9998, 2.677e-07, -0.01917, -0.9998, -1.935e-07, -1.074e-07, -2.931e-08, -1.0, -1.074e-07, -2.931e-08, -1.0, -1.074e-07, -2.931e-08, -1.0, -1.074e-07, 1.215e-07, 1.0, -1.074e-07, 1.215e-07, 1.0, -1.074e-07, 1.215e-07, 1.0, 0.8944, -0.4473, 0.0, 0.8944, -0.4473, 0.0, 0.8944, -0.4473, 0.0, 0.8944, -0.4473, 0.0, 0.8944, -0.4473, 0.0, 0.8944, -0.4473, 0.0, -0.06061, 0.9982, 0.0, -0.06061, 0.9982, 0.0, -0.06061, 0.9982, 0.0, -0.06061, 0.9982, 0.0, -0.06061, 0.9982, 0.0, -0.06061, 0.9982, 0.0, -0.8348, -0.5505, 0.0, -0.8348, -0.5505, 0.0, -0.8348, -0.5505, 0.0, -0.8348, -0.5505, 0.0, -0.8348, -0.5505, 0.0, -0.8348, -0.5505, 0.0, -1.074e-07, -6.067e-08, -1.0, -1.074e-07, -6.067e-08, -1.0, -1.074e-07, -6.067e-08, -1.0, 0.9358, -0.02018, 0.3519, 0.9358, -0.02002, 0.3519, 0.9358, -0.01999, 0.3519, 0.9358, -0.01999, 0.3519, 0.9358, -0.0202, 0.3519, 0.9358, -0.02018, 0.3519, 6.692e-08, -3.522e-08, -1.0, 6.903e-08, -3.522e-08, -1.0, 2.117e-09, -3.522e-08, -1.0, 2.117e-09, -3.522e-08, -1.0, 0.0, -3.522e-08, -1.0, 6.692e-08, -3.522e-08, -1.0, -0.9358, 0.01998, 0.3519, -0.9358, 0.0202, 0.3519, -0.9358, 0.02018, 0.3519, -0.9358, 0.02018, 0.3519, -0.9358, 0.02003, 0.3519, -0.9358, 0.01998, 0.3519, -0.02038, -0.9998, 2.288e-05, -0.02038, -0.9998, 2.288e-05, -0.02038, -0.9998, 2.288e-05, 0.02038, 0.9998, -2.409e-05, 0.02038, 0.9998, -2.409e-05, 0.02038, 0.9998, -2.409e-05, 0.8761, 0.4822, -4.384e-06, 0.8761, 0.4822, -7.62e-06, 0.8761, 0.4822, -3.236e-06, 0.8761, 0.4822, -3.236e-06, 0.8761, 0.4822, 0.0, 0.8761, 0.4822, -4.384e-06, -0.856, 0.517, -2.51e-07, -0.856, 0.517, 0.0, -0.856, 0.517, -3.396e-07, -0.856, 0.517, -3.396e-07, -0.856, 0.517, -5.906e-07, -0.856, 0.517, -2.51e-07, -0.01917, -0.9998, 0.0, -0.01917, -0.9998, 0.0, -0.01917, -0.9998, 0.0, -0.01917, -0.9998, 0.0, -0.01917, -0.9998, 0.0, -0.01917, -0.9998, 0.0, 0.0, 0.0, -1.0, 0.0, 0.0, -1.0, 0.0, 0.0, -1.0, -0.4555, 0.8177, 0.3519, -0.4554, 0.8178, 0.3519, -0.4554, 0.8178, 0.3519, -0.4554, 0.8178, 0.3519, -0.4556, 0.8177, 0.3519, -0.4555, 0.8177, 0.3519, -3.407e-08, -1.743e-08, -1.0, -3.517e-08, -1.743e-08, -1.0, -1.101e-09, -1.743e-08, -1.0, -1.101e-09, -1.743e-08, -1.0, 0.0, -1.743e-08, -1.0, -3.407e-08, -1.743e-08, -1.0, 0.4554, -0.8178, 0.3519, 0.4556, -0.8177, 0.3519, 0.4555, -0.8177, 0.3519, 0.4555, -0.8177, 0.3519, 0.4554, -0.8178, 0.3519, 0.4554, -0.8178, 0.3519, 0.8742, 0.4855, 3.734e-05, 0.8742, 0.4855, 3.734e-05, 0.8742, 0.4855, 3.734e-05, -0.8742, -0.4855, -3.613e-05, -0.8742, -0.4855, -3.613e-05, -0.8742, -0.4855, -3.613e-05, 0.9384, -0.3455, -7.006e-07, 0.9384, -0.3455, -1.22e-06, 0.9384, -0.3455, -5.174e-07, 0.9384, -0.3455, -5.174e-07, 0.9384, -0.3455, 1.758e-09, 0.9384, -0.3455, -7.006e-07, -0.171, 0.9853, -3.193e-06, -0.171, 0.9853, 2.596e-07, -0.171, 0.9853, -4.416e-06, -0.171, 0.9853, -4.416e-06, -0.171, 0.9853, -7.869e-06, -0.171, 0.9853, -3.193e-06, -0.7686, -0.6398, 5.75e-08, -0.7686, -0.6398, 2.916e-07, -0.7686, -0.6398, -2.562e-08, -0.7686, -0.6398, -2.562e-08, -0.7686, -0.6398, -2.597e-07, -0.7686, -0.6398, 5.75e-08, -1.074e-07, -3.888e-08, -1.0, -1.074e-07, -3.888e-08, -1.0, -1.074e-07, -3.888e-08, -1.0, 0.8101, 0.5862, 3.477e-06, 0.8101, 0.5862, 0.0, 0.8101, 0.5862, 4.711e-06, 0.8101, 0.5862, 4.711e-06, 0.8101, 0.5862, 8.188e-06, 0.8101, 0.5862, 3.477e-06, -0.9129, 0.4081, -5.051e-06, -0.9129, 0.4081, -8.784e-06, -0.9129, 0.4081, -3.733e-06, -0.9129, 0.4081, -3.733e-06, -0.9129, 0.4081, 0.0, -0.9129, 0.4081, -5.051e-06, 0.1039, -0.9946, -1.564e-06, 0.1039, -0.9946, -6.72e-06, 0.1039, -0.9946, 2.642e-07, 0.1039, -0.9946, 2.642e-07, 0.1039, -0.9946, 5.42e-06, 0.1039, -0.9946, -1.564e-06, 0.0, -3.563e-08, -1.0, 0.0, -3.563e-08, -1.0, 0.0, -3.563e-08, -1.0, 0.0995, 0.995, 0.0, 0.0995, 0.995, 0.0, 0.0995, 0.995, 0.0, 0.0995, 0.995, 0.0, 0.0995, 0.995, 0.0, 0.0995, 0.995, 0.0, -0.912, -0.4102, 0.0, -0.912, -0.4102, 0.0, -0.912, -0.4102, 0.0, -0.912, -0.4102, 0.0, -0.912, -0.4102, 0.0, -0.912, -0.4102, 0.0, 0.8117, -0.584, 0.0, 0.8117, -0.584, 0.0, 0.8117, -0.584, 0.0, 0.8117, -0.584, 0.0, 0.8117, -0.584, 0.0, 0.8117, -0.584, 0.0, 2.686e-08, -2.494e-08, -1.0, 2.686e-08, -2.494e-08, -1.0, 2.686e-08, -2.494e-08, -1.0, 0.9359, -0.01647, 0.3519, 0.9359, -0.01637, 0.3519, 0.9359, -0.01705, 0.3519, 0.9359, -0.01705, 0.3519, 0.9359, -0.01644, 0.3519, 0.9359, -0.01647, 0.3519, -6.391e-08, -4.032e-08, -1.0, -6.584e-08, -4.032e-08, -1.0, -1.931e-09, -4.032e-08, -1.0, -1.931e-09, -4.032e-08, -1.0, 0.0, -4.032e-08, -1.0, -6.391e-08, -4.032e-08, -1.0, -0.9359, 0.01706, 0.3519, -0.9359, 0.01644, 0.3519, -0.9359, 0.01642, 0.3519, -0.9359, 0.01642, 0.3519, -0.9359, 0.01637, 0.3519, -0.9359, 0.01706, 0.3519, -0.02039, -0.9998, 1.084e-05, -0.02039, -0.9998, 1.084e-05, -0.02039, -0.9998, 1.084e-05, 0.0204, 0.9998, 3.854e-05, 0.0204, 0.9998, 3.854e-05, 0.0204, 0.9998, 3.854e-05, 0.8944, -0.4473, 0.0, 0.8944, -0.4473, 0.0, 0.8944, -0.4473, 0.0, 0.8944, -0.4473, 0.0, 0.8944, -0.4473, 0.0, 0.8944, -0.4473, 0.0, -0.0606, 0.9982, 0.0, -0.0606, 0.9982, 0.0, -0.0606, 0.9982, 0.0, -0.0606, 0.9982, 0.0, -0.0606, 0.9982, 0.0, -0.0606, 0.9982, 0.0, -0.8348, -0.5505, 0.0, -0.8348, -0.5505, 0.0, -0.8348, -0.5505, 0.0, -0.8348, -0.5505, 0.0, -0.8348, -0.5505, 0.0, -0.8348, -0.5505, 0.0, 0.0, 0.0, -1.0, 0.0, 0.0, -1.0, 0.0, 0.0, -1.0, 0.8944, -0.4473, 6.544e-06, 0.8944, -0.4473, 8.658e-06, 0.8944, -0.4473, 2.114e-06, 0.8944, -0.4473, 2.114e-06, 0.8944, -0.4473, 0.0, 0.8944, -0.4473, 6.544e-06, -0.06061, 0.9982, -1.206e-06, -0.0606, 0.9982, 0.0, -0.06061, 0.9982, -3.738e-06, -0.06061, 0.9982, -3.738e-06, -0.06061, 0.9982, -4.944e-06, -0.06061, 0.9982, -1.206e-06, -0.8348, -0.5505, 0.0, -0.8348, -0.5505, 0.0, -0.8348, -0.5505, 0.0, -0.8348, -0.5505, 0.0, -0.8348, -0.5505, 0.0, -0.8348, -0.5505, 0.0, 0.0, 0.0, -1.0, 0.0, 0.0, -1.0, 0.0, 0.0, -1.0, 0.8944, -0.4473, 0.0, 0.8944, -0.4473, 0.0, 0.8944, -0.4473, 0.0, 0.8944, -0.4473, 0.0, 0.8944, -0.4473, 0.0, 0.8944, -0.4473, 0.0, -0.0606, 0.9982, 0.0, -0.0606, 0.9982, 0.0, -0.0606, 0.9982, 0.0, -0.0606, 0.9982, 0.0, -0.0606, 0.9982, 0.0, -0.0606, 0.9982, 0.0, -0.8348, -0.5505, 0.0, -0.8348, -0.5505, 0.0, -0.8348, -0.5505, 0.0, -0.8348, -0.5505, 0.0, -0.8348, -0.5505, 0.0, -0.8348, -0.5505, 0.0, 0.0, 0.0, -1.0, 0.0, 0.0, -1.0, 0.0, 0.0, -1.0, 0.8944, -0.4473, 0.0, 0.8944, -0.4473, 0.0, 0.8944, -0.4473, 0.0, 0.8944, -0.4473, 0.0, 0.8944, -0.4473, 0.0, 0.8944, -0.4473, 0.0, -0.0606, 0.9982, 0.0, -0.0606, 0.9982, 0.0, -0.0606, 0.9982, 0.0, -0.0606, 0.9982, 0.0, -0.0606, 0.9982, 0.0, -0.0606, 0.9982, 0.0, -0.8348, -0.5505, 0.0, -0.8348, -0.5505, 0.0, -0.8348, -0.5505, 0.0, -0.8348, -0.5505, 0.0, -0.8348, -0.5505, 0.0, -0.8348, -0.5505, 0.0, 0.0, 0.0, -1.0, 0.0, 0.0, -1.0, 0.0, 0.0, -1.0, 0.8944, -0.4473, 0.0, 0.8944, -0.4473, 0.0, 0.8944, -0.4473, 0.0, 0.8944, -0.4473, 0.0, 0.8944, -0.4473, 0.0, 0.8944, -0.4473, 0.0, -0.0606, 0.9982, 0.0, -0.0606, 0.9982, 0.0, -0.0606, 0.9982, 0.0, -0.0606, 0.9982, 0.0, -0.0606, 0.9982, 0.0, -0.0606, 0.9982, 0.0, -0.8348, -0.5505, 0.0, -0.8348, -0.5505, 0.0, -0.8348, -0.5505, 0.0, -0.8348, -0.5505, 0.0, -0.8348, -0.5505, 0.0, -0.8348, -0.5505, 0.0, 0.0, 0.0, -1.0, 0.0, 0.0, -1.0, 0.0, 0.0, -1.0, 0.8944, -0.4473, 0.0, 0.8944, -0.4473, 0.0, 0.8944, -0.4473, 0.0, 0.8944, -0.4473, 0.0, 0.8944, -0.4473, 0.0, 0.8944, -0.4473, 0.0, -0.0606, 0.9982, 0.0, -0.0606, 0.9982, 0.0, -0.0606, 0.9982, 0.0, -0.0606, 0.9982, 0.0, -0.0606, 0.9982, 0.0, -0.0606, 0.9982, 0.0, -0.8348, -0.5505, 0.0, -0.8348, -0.5505, 0.0, -0.8348, -0.5505, 0.0, -0.8348, -0.5505, 0.0, -0.8348, -0.5505, 0.0, -0.8348, -0.5505, 0.0, 0.0, 0.0, -1.0, 0.0, 0.0, -1.0, 0.0, 0.0, -1.0, -0.862, -0.5069, 5.626e-08, -0.862, -0.5069, 0.0, -0.862, -0.5069, 1.744e-07, -0.862, -0.5069, 1.744e-07, -0.862, -0.5069, 2.306e-07, -0.862, -0.5069, 5.626e-08, 0.8703, -0.4925, -4.607e-09, 0.8703, -0.4925, -6.095e-09, 0.8703, -0.4925, -1.488e-09, 0.8703, -0.4925, -1.488e-09, 0.8703, -0.4925, 0.0, 0.8703, -0.4925, -4.607e-09, -0.009302, 1.0, -1.696e-06, -0.009297, 1.0, 3.422e-07, -0.009312, 1.0, -5.976e-06, -0.009312, 1.0, -5.976e-06, -0.009317, 1.0, -8.014e-06, -0.009302, 1.0, -1.696e-06, 2.05e-07, -1.187e-07, -1.0, 2.05e-07, -1.187e-07, -1.0, 2.05e-07, -1.187e-07, -1.0, -0.862, -0.5069, 0.0, -0.862, -0.5069, 0.0, -0.862, -0.5069, 0.0, -0.862, -0.5069, 0.0, -0.862, -0.5069, 0.0, -0.862, -0.5069, 0.0, 0.8703, -0.4925, -6.925e-06, 0.8703, -0.4925, -9.162e-06, 0.8703, -0.4925, -2.237e-06, 0.8703, -0.4925, -2.237e-06, 0.8703, -0.4925, 0.0, 0.8703, -0.4925, -6.925e-06, -0.009304, 1.0, 1.119e-06, -0.009307, 1.0, 0.0, -0.009299, 1.0, 3.469e-06, -0.009299, 1.0, 3.469e-06, -0.009296, 1.0, 4.589e-06, -0.009304, 1.0, 1.119e-06, 0.0, 0.0, -1.0, 0.0, 0.0, -1.0, 0.0, 0.0, -1.0, -0.862, -0.5069, 0.0, -0.862, -0.5069, 0.0, -0.862, -0.5069, 0.0, -0.862, -0.5069, 0.0, -0.862, -0.5069, 0.0, -0.862, -0.5069, 0.0, 0.8703, -0.4925, 0.0, 0.8703, -0.4925, 0.0, 0.8703, -0.4925, 0.0, 0.8703, -0.4925, 0.0, 0.8703, -0.4925, 0.0, 0.8703, -0.4925, 0.0, -0.009295, 1.0, 0.0, -0.009295, 1.0, 0.0, -0.009295, 1.0, 0.0, -0.009295, 1.0, 0.0, -0.009295, 1.0, 0.0, -0.009295, 1.0, 0.0, 0.0, 0.0, -1.0, 0.0, 0.0, -1.0, 0.0, 0.0, -1.0, -0.862, -0.5069, 0.0, -0.862, -0.5069, 0.0, -0.862, -0.5069, 0.0, -0.862, -0.5069, 0.0, -0.862, -0.5069, 0.0, -0.862, -0.5069, 0.0, 0.8703, -0.4925, 0.0, 0.8703, -0.4925, 0.0, 0.8703, -0.4925, 0.0, 0.8703, -0.4925, 0.0, 0.8703, -0.4925, 0.0, 0.8703, -0.4925, 0.0, -0.009307, 1.0, 0.0, -0.009307, 1.0, 0.0, -0.009307, 1.0, 0.0, -0.009307, 1.0, 0.0, -0.009307, 1.0, 0.0, -0.009307, 1.0, 0.0, -2.05e-07, -6.019e-08, -1.0, -2.05e-07, -6.019e-08, -1.0, -2.05e-07, -6.019e-08, -1.0, -0.862, -0.5069, 0.0, -0.862, -0.5069, 0.0, -0.862, -0.5069, 0.0, -0.862, -0.5069, 0.0, -0.862, -0.5069, 0.0, -0.862, -0.5069, 0.0, 0.8703, -0.4925, 0.0, 0.8703, -0.4925, 0.0, 0.8703, -0.4925, 0.0, 0.8703, -0.4925, 0.0, 0.8703, -0.4925, 0.0, 0.8703, -0.4925, 0.0, -0.009295, 1.0, 0.0, -0.009295, 1.0, 0.0, -0.009295, 1.0, 0.0, -0.009295, 1.0, 0.0, -0.009295, 1.0, 0.0, -0.009295, 1.0, 0.0, 0.0, 0.0, -1.0, 0.0, 0.0, -1.0, 0.0, 0.0, -1.0, -0.862, -0.5069, -5.951e-06, -0.862, -0.5069, -7.872e-06, -0.862, -0.5069, -1.92e-06, -0.862, -0.5069, -1.92e-06, -0.862, -0.5069, 0.0, -0.862, -0.5069, -5.951e-06, 0.8703, -0.4925, 3.35e-08, 0.8703, -0.4925, 0.0, 0.8703, -0.4925, 1.037e-07, 0.8703, -0.4925, 1.037e-07, 0.8703, -0.4925, 1.372e-07, 0.8703, -0.4925, 3.35e-08, -0.009296, 1.0, 0.0, -0.009296, 1.0, 0.0, -0.009296, 1.0, 0.0, -0.009296, 1.0, 0.0, -0.009296, 1.0, 0.0, -0.009296, 1.0, 0.0, -2.05e-07, -6.018e-08, -1.0, -2.05e-07, -6.018e-08, -1.0, -2.05e-07, -6.018e-08, -1.0, -0.05669, 0.9984, 0.0, -0.05669, 0.9984, 0.0, -0.05669, 0.9984, 0.0, -0.05669, 0.9984, 0.0, -0.05669, 0.9984, 0.0, -0.05669, 0.9984, 0.0, -0.837, -0.5472, 0.0, -0.837, -0.5472, 0.0, -0.837, -0.5472, 0.0, -0.837, -0.5472, 0.0, -0.837, -0.5472, 0.0, -0.837, -0.5472, 0.0, 0.8926, -0.4508, 0.0, 0.8926, -0.4508, 0.0, 0.8926, -0.4508, 0.0, 0.8926, -0.4508, 0.0, 0.8926, -0.4508, 0.0, 0.8926, -0.4508, 0.0, -1.922e-07, -6.497e-08, -1.0, -1.922e-07, -6.497e-08, -1.0, -1.922e-07, -6.497e-08, -1.0, -0.05669, 0.9984, 0.0, -0.05669, 0.9984, 0.0, -0.05669, 0.9984, 0.0, -0.05669, 0.9984, 0.0, -0.05669, 0.9984, 0.0, -0.05669, 0.9984, 0.0, -0.837, -0.5472, 0.0, -0.837, -0.5472, 0.0, -0.837, -0.5472, 0.0, -0.837, -0.5472, 0.0, -0.837, -0.5472, 0.0, -0.837, -0.5472, 0.0, 0.8926, -0.4508, 0.0, 0.8926, -0.4508, 0.0, 0.8926, -0.4508, 0.0, 0.8926, -0.4508, 0.0, 0.8926, -0.4508, 0.0, 0.8926, -0.4508, 0.0, 5.124e-08, 0.0, -1.0, 5.124e-08, 0.0, -1.0, 5.124e-08, 0.0, -1.0, -0.05669, 0.9984, 0.0, -0.05669, 0.9984, 0.0, -0.05669, 0.9984, 0.0, -0.05669, 0.9984, 0.0, -0.05669, 0.9984, 0.0, -0.05669, 0.9984, 0.0, -0.837, -0.5472, 8.735e-09, -0.837, -0.5472, 0.0, -0.837, -0.5472, 2.707e-08, -0.837, -0.5472, 2.707e-08, -0.837, -0.5472, 3.581e-08, -0.837, -0.5472, 8.735e-09, 0.8926, -0.4508, 0.0, 0.8926, -0.4508, 0.0, 0.8926, -0.4508, 0.0, 0.8926, -0.4508, 0.0, 0.8926, -0.4508, 0.0, 0.8926, -0.4508, 0.0, -1.281e-08, -6.497e-08, -1.0, -1.281e-08, -6.497e-08, -1.0, -1.281e-08, -6.497e-08, -1.0, -0.0567, 0.9984, 1.834e-06, -0.05671, 0.9984, -4.475e-08, -0.05669, 0.9984, 5.779e-06, -0.05669, 0.9984, 5.779e-06, -0.05669, 0.9984, 7.658e-06, -0.0567, 0.9984, 1.834e-06, -0.837, -0.5472, 2.009e-08, -0.837, -0.5472, 1.79e-08, -0.837, -0.5472, 2.467e-08, -0.837, -0.5472, 2.467e-08, -0.837, -0.5472, 2.686e-08, -0.837, -0.5472, 2.009e-08, 0.8926, -0.4508, 4.396e-07, 0.8926, -0.4508, 5.758e-07, 0.8926, -0.4508, 1.541e-07, 0.8926, -0.4508, 1.541e-07, 0.8926, -0.4508, 1.788e-08, 0.8926, -0.4508, 4.396e-07, 7.686e-08, -1.185e-07, -1.0, 7.686e-08, -1.185e-07, -1.0, 7.686e-08, -1.185e-07, -1.0, -0.05669, 0.9984, -1.747e-08, -0.05669, 0.9984, 0.0, -0.05669, 0.9984, -5.414e-08, -0.05669, 0.9984, -5.414e-08, -0.05669, 0.9984, -7.161e-08, -0.05669, 0.9984, -1.747e-08, -0.837, -0.5472, 0.0, -0.837, -0.5472, 0.0, -0.837, -0.5472, 0.0, -0.837, -0.5472, 0.0, -0.837, -0.5472, 0.0, -0.837, -0.5472, 0.0, 0.8926, -0.4508, 0.0, 0.8926, -0.4508, 0.0, 0.8926, -0.4508, 0.0, 0.8926, -0.4508, 0.0, 0.8926, -0.4508, 0.0, 0.8926, -0.4508, 0.0, -2.562e-08, 0.0, -1.0, -2.562e-08, 0.0, -1.0, -2.562e-08, 0.0, -1.0, -0.05669, 0.9984, 0.0, -0.05669, 0.9984, 0.0, -0.05669, 0.9984, 0.0, -0.05669, 0.9984, 0.0, -0.05669, 0.9984, 0.0, -0.05669, 0.9984, 0.0, -0.837, -0.5472, 0.0, -0.837, -0.5472, 0.0, -0.837, -0.5472, 0.0, -0.837, -0.5472, 0.0, -0.837, -0.5472, 0.0, -0.837, -0.5472, 0.0, 0.8926, -0.4508, 0.0, 0.8926, -0.4508, 0.0, 0.8926, -0.4508, 0.0, 0.8926, -0.4508, 0.0, 0.8926, -0.4508, 0.0, 0.8926, -0.4508, 0.0, -2.562e-08, -1.185e-07, -1.0, -2.562e-08, -1.185e-07, -1.0, -2.562e-08, -1.185e-07, -1.0])] * 3)])
me_x = bpy.data.meshes.new('柱体')
me_x.from_pydata([(0.0, -500.0, -1000.0), (0.0, 400.0, -1000.0), (866.0, -500.0, -500.0), (866.0, 400.0, -500.0), (866.0, -500.0, 500.0), (866.0, 400.0, 500.0), (-8.742e-05, -500.0, 1000.0), (-8.742e-05, 400.0, 1000.0), (-866.0, -500.0, 500.0), (-866.0, 400.0, 500.0), (-866.0, -500.0, -500.0), (-866.0, 400.0, -500.0), (-3.179e-06, 500.0, -900.0), (779.4, 500.0, -450.0), (779.4, 500.0, 450.0), (-8.186e-05, 500.0, 900.0), (-779.4, 500.0, 450.0), (-779.4, 500.0, -450.0)], [], [(0, 1, 3, 2), (2, 3, 5, 4), (4, 5, 7, 6), (6, 7, 9, 8), (11, 9, 16, 17), (8, 9, 11, 10), (10, 11, 1, 0), (0, 2, 4, 6, 8, 10), (13, 12, 17, 16, 15, 14), (3, 1, 12, 13), (7, 5, 14, 15), (1, 11, 17, 12), (9, 7, 15, 16), (5, 3, 13, 14)])
me_x.polygons.foreach_set('use_smooth', [True] * 14)
me_x.polygons.foreach_set('material_index', [1, 1, 1, 1, 0, 1, 1, 1, 0, 0, 0, 0, 0, 0])
_k = set([(0, 1), (0, 2), (0, 10), (1, 3), (1, 11), (1, 12), (2, 3), (2, 4), (3, 5), (3, 13), (4, 5), (4, 6), (5, 7), (5, 14), (6, 7), (6, 8), (7, 9), (7, 15), (8, 9), (8, 10), (9, 11), (9, 16), (10, 11), (11, 17), (12, 13), (12, 17), (13, 14), (14, 15), (15, 16), (16, 17)])
me_x.attributes.new('sharp_edge', 'BOOLEAN', 'EDGE').data.foreach_set('value', [ (min(e.vertices), max(e.vertices)) in _k for e in me_x.edges])
_uv = me_x.uv_layers.new(name='UV 贴图')
_uv.uv.foreach_set('vector', [1.0, 0.5, 1.0, 1.0, 0.8333, 1.0, 0.8333, 0.5, 0.8333, 0.5, 0.8333, 1.0, 0.6667, 1.0, 0.6667, 0.5, 0.6667, 0.5, 0.6667, 1.0, 0.5, 1.0, 0.5, 0.5, 0.5, 0.5, 0.5, 1.0, 0.3333, 1.0, 0.3333, 0.5, 0.1667, 1.0, 0.3333, 1.0, 0.3333, 1.0, 0.1667, 1.0, 0.3333, 0.5, 0.3333, 1.0, 0.1667, 1.0, 0.1667, 0.5, 0.1667, 0.5, 0.1667, 1.0, -8.941e-08, 1.0, -8.941e-08, 0.5, 0.75, 0.49, 0.9578, 0.37, 0.9578, 0.13, 0.75, 0.01, 0.5422, 0.13, 0.5422, 0.37, 0.4578, 0.37, 0.25, 0.49, 0.04215, 0.37, 0.04215, 0.13, 0.25, 0.01, 0.4578, 0.13, 0.8333, 1.0, 1.0, 1.0, 1.0, 1.0, 0.8333, 1.0, 0.5, 1.0, 0.6667, 1.0, 0.6667, 1.0, 0.5, 1.0, -8.941e-08, 1.0, 0.1667, 1.0, 0.1667, 1.0, -8.941e-08, 1.0, 0.3333, 1.0, 0.5, 1.0, 0.5, 1.0, 0.3333, 1.0, 0.6667, 1.0, 0.8333, 1.0, 0.8333, 1.0, 0.6667, 1.0])
me_x.materials.append(mat_desert)
me_x.materials.append(mat_land)
me_x.update()
me_x.normals_split_custom_set([tuple(v) for v in zip(*[iter([0.5, 1.989e-07, -0.866, 0.5, 1.989e-07, -0.866, 0.5, 1.989e-07, -0.866, 0.5, 1.989e-07, -0.866, 1.0, 7.939e-09, 1.221e-07, 1.0, 7.939e-09, 1.221e-07, 1.0, 7.939e-09, 1.221e-07, 1.0, 7.939e-09, 1.221e-07, 0.5, -1.736e-07, 0.866, 0.5, -1.736e-07, 0.866, 0.5, -1.736e-07, 0.866, 0.5, -1.736e-07, 0.866, -0.5, -1.695e-07, 0.866, -0.5, -1.695e-07, 0.866, -0.5, -1.695e-07, 0.866, -0.5, -1.695e-07, 0.866, -0.7559, 0.6547, 9.325e-08, -0.7559, 0.6547, 9.325e-08, -0.7559, 0.6547, 9.325e-08, -0.7559, 0.6547, 9.325e-08, -1.0, 6.151e-08, 0.0, -1.0, 6.151e-08, 0.0, -1.0, 6.151e-08, 0.0, -1.0, 6.151e-08, 0.0, -0.5, 1.91e-07, -0.866, -0.5, 1.91e-07, -0.866, -0.5, 1.91e-07, -0.866, -0.5, 1.91e-07, -0.866, 3.585e-15, -1.0, -1.684e-07, 3.585e-15, -1.0, -1.684e-07, 3.585e-15, -1.0, -1.684e-07, 3.585e-15, -1.0, -1.684e-07, 3.585e-15, -1.0, -1.684e-07, 3.585e-15, -1.0, -1.684e-07, -7.081e-15, 1.0, 1.782e-07, -7.081e-15, 1.0, 1.782e-07, -7.081e-15, 1.0, 1.782e-07, -7.081e-15, 1.0, 1.782e-07, -7.081e-15, 1.0, 1.782e-07, -7.081e-15, 1.0, 1.782e-07, 0.378, 0.6547, -0.6547, 0.378, 0.6547, -0.6547, 0.378, 0.6547, -0.6547, 0.378, 0.6547, -0.6547, 0.378, 0.6547, 0.6547, 0.378, 0.6547, 0.6547, 0.378, 0.6547, 0.6547, 0.378, 0.6547, 0.6547, -0.378, 0.6547, -0.6547, -0.378, 0.6547, -0.6547, -0.378, 0.6547, -0.6547, -0.378, 0.6547, -0.6547, -0.378, 0.6547, 0.6547, -0.378, 0.6547, 0.6547, -0.378, 0.6547, 0.6547, -0.378, 0.6547, 0.6547, 0.7559, 0.6547, 2.37e-07, 0.7559, 0.6547, 2.37e-07, 0.7559, 0.6547, 2.37e-07, 0.7559, 0.6547, 2.37e-07])] * 3)])

# ---- objects
ob_light = bpy.data.objects.new('Light', light_light)
ob_camera = bpy.data.objects.new('Camera', cam_camera)
ob_buildingbase = bpy.data.objects.new('BuildingBase', me_buildingbase)
ob_desert = bpy.data.objects.new('Desert', me_x)

# ---- transforms, parenting, visibility, modifiers, constraints
ob_light.location = (4.076, 1.005, 5.904)
ob_light.rotation_euler = (0.6503, 0.05522, 1.866)
ob_light.lock_rotations_4d = False
ob_light.empty_display_type = 'ARROWS'
ob_light.color = (0.0, 0.0, 0.0, 0.0)
ob_light.lineart.crease_threshold = 0.0
ob_camera.location = (7.359, -6.926, 4.958)
ob_camera.rotation_euler = (1.109, 0.0, 0.8149)
ob_camera.lock_rotations_4d = False
ob_camera.empty_display_type = 'ARROWS'
ob_camera.color = (0.0, 0.0, 0.0, 0.0)
ob_camera.display_type = 'WIRE'
ob_camera.lineart.crease_threshold = 0.0
ob_buildingbase.location = (0.0, 0.0, 0.0)
ob_buildingbase.color = (0.8, 0.8, 0.8, 1.0)
ob_desert.location = (0.0, 0.0, -5.041)
ob_desert.rotation_euler = (1.571, -0.0, 0.0)
ob_desert.scale = (0.01, 0.01, 0.01)
ob_desert.color = (0.8, 0.8, 0.8, 1.0)
ob_desert.hide_render = True

# ---- collection membership
col_collection.objects.link(ob_light)
col_collection.objects.link(ob_camera)
col_collection.objects.link(ob_buildingbase)
col_collection.objects.link(ob_desert)

# ---- scene / render settings (as saved in the file)
scene.camera = ob_camera
scene.frame_start = 1; scene.frame_end = 250; scene.frame_set(1)
scene.render.engine = 'BLENDER_EEVEE_NEXT'
scene.render.fps = 30
scene.cycles.sampling_pattern = 'TABULATED_SOBOL'
scene.cycles.use_light_tree = False
scene.view_settings.view_transform = 'Filmic'
bpy.context.view_layer.update()
